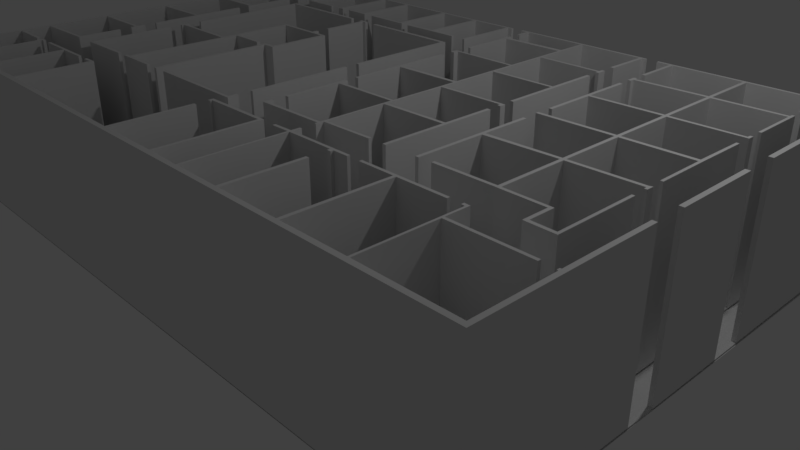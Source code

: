 # Source: bigFloorPlanOffice.blend  (saved by Blender 2.78.0; exported with 4.5.12 LTS)
import bpy
from mathutils import Matrix  # noqa: F401  (used for matrix-valued properties, if any)

bpy.ops.wm.read_factory_settings(use_empty=True)
scene = bpy.context.scene
scene.name = 'Scene'

# ---- collections
col_collection_1 = bpy.data.collections.new('Collection 1'); scene.collection.children.link(col_collection_1)

# ---- world
world_world = bpy.data.worlds.new('World'); scene.world = world_world
world_world.color = (0.05088, 0.05088, 0.05088)
world_world.use_sun_shadow = False
world_world.sun_shadow_jitter_overblur = 0.0
world_world.cycles.sampling_method = 'MANUAL'

# ---- cameras
cam_camera = bpy.data.cameras.new('Camera')
cam_camera.clip_end = 100.0
cam_camera.lens = 35.0
cam_camera.sensor_width = 32.0
cam_camera.sensor_height = 18.0
cam_camera.ortho_scale = 7.314
cam_camera.dof.focus_distance = 0.0
cam_camera.dof.aperture_fstop = 128.0

# ---- lights
light_lamp = bpy.data.lights.new('Lamp', 'POINT')
light_lamp.transmission_factor = 0.0
light_lamp.cutoff_distance = 30.0
light_lamp.energy = 100.0
light_lamp.shadow_buffer_clip_start = 1.001
light_lamp.shadow_soft_size = 0.1
light_lamp.shadow_maximum_resolution = 0.006
light_lamp.use_absolute_resolution = True

# ---- meshes
me_plane = bpy.data.meshes.new('Plane')
me_plane.from_pydata([(-1.0, -1.0, -154.4), (-0.6026, -4.496, -153.4), (-0.9855, 1.113, -154.4), (1.634, 1.113, -154.4), (-45.68, -1.0, -154.4), (-45.68, 1.0, -154.4), (-47.69, -1.0, -154.4), (-47.69, 1.0, -154.4), (-50.7, -1.0, -154.4), (-50.7, 1.0, -154.4), (-58.74, -1.0, -154.4), (-58.74, 1.0, -154.4), (-64.12, -1.0, -154.4), (-64.12, 1.0, -154.4), (-66.58, -1.0, -154.4), (-66.58, 1.0, -154.4), (-104.3, -1.0, -154.4), (-104.3, 1.0, -154.4), (-106.2, -1.0, -154.4), (-106.2, 1.0, -154.4), (-130.7, -1.0, -154.4), (-130.7, 1.0, -154.4), (-133.3, -1.0, -154.4), (-133.3, 1.0, -154.4), (-173.0, -1.0, -154.4), (-173.0, 1.0, -154.4), (-175.8, -1.0, -154.4), (-175.8, 1.0, -154.4), (-206.5, -1.0, -154.4), (-206.5, 1.0, -154.4), (-209.1, -1.0, -154.4), (-209.1, 1.0, -154.4), (-239.3, -1.467, -154.4), (-239.3, 0.533, -154.4), (-241.1, -1.467, -154.4), (-241.1, 0.533, -154.4), (-244.5, -1.467, -154.4), (-244.4, 0.533, -154.4), (-253.3, -2.07, -154.4), (-253.3, -0.06986, -154.4), (-258.1, -2.07, -154.4), (-258.1, -0.06986, -154.4), (-260.2, -2.07, -154.4), (-260.2, -0.06986, -154.4), (-306.2, -2.442, -154.4), (-306.2, -0.442, -154.4), (-307.7, -2.395, -154.4), (-307.7, -0.3955, -154.4), (-353.4, -2.395, -154.4), (-353.4, -0.3955, -154.4), (-355.8, -2.395, -154.4), (-355.8, -0.3955, -154.4), (-358.1, -2.442, -154.4), (-358.1, -0.442, -154.4), (-366.7, -2.442, -154.4), (-366.7, -0.442, -154.4), (-366.7, -2.442, -154.4), (-366.7, -0.442, -154.4), (-376.0, -2.498, -154.4), (-376.0, -0.4978, -154.4), (-378.3, -2.498, -154.4), (-378.3, -0.4978, -154.4), (-426.4, -2.498, -154.4), (-426.4, -0.4978, -154.4), (-428.7, -2.498, -154.4), (-428.7, -0.4978, -154.4), (-474.4, -2.498, -154.4), (-474.4, -0.4978, -154.4), (-476.2, -2.498, -154.4), (-476.2, -0.4978, -154.4), (-481.8, -2.498, -154.4), (-481.8, -0.4978, -154.4), (-490.0, -2.498, -154.4), (-490.0, -0.4978, -154.4), (-493.4, -2.498, -154.4), (-493.4, -0.4978, -154.4), (-497.3, -4.642, -153.4), (-496.4, -0.4978, -154.4), (-493.4, 104.1, -154.4), (-496.4, 104.1, -154.4), (-493.4, 127.0, -154.4), (-496.4, 127.0, -154.4), (-493.4, 185.6, -154.4), (-496.4, 185.6, -154.4), (-493.3, 206.1, -154.4), (-496.2, 206.1, -154.4), (-493.1, 242.4, -154.4), (-496.0, 242.4, -154.4), (-493.1, 266.4, -154.4), (-496.0, 266.4, -154.4), (-493.1, 268.4, -154.4), (-496.0, 268.4, -154.4), (-493.1, 318.2, -154.4), (-496.0, 318.2, -154.4), (-493.1, 321.4, -154.4), (-496.0, 321.1, -153.4), (-432.6, 318.0, -154.4), (-432.6, 321.4, -154.4), (-431.1, 318.0, -154.4), (-431.0, 321.4, -154.4), (-387.9, 318.2, -154.4), (-387.9, 321.4, -154.4), (-385.6, 318.2, -154.4), (-385.6, 321.4, -154.4), (-342.2, 318.2, -154.4), (-342.2, 321.4, -154.4), (-339.8, 318.2, -154.4), (-339.8, 321.4, -154.4), (-306.9, 318.2, -154.4), (-306.9, 321.4, -154.4), (-305.5, 318.3, -154.4), (-305.4, 321.4, -154.4), (-282.2, 317.9, -154.4), (-282.1, 321.4, -154.4), (-280.0, 317.9, -154.4), (-280.2, 321.4, -154.4), (-235.4, 318.2, -154.4), (-235.3, 321.4, -154.4), (-233.1, 318.2, -154.4), (-233.1, 321.4, -154.4), (-113.2, 317.8, -154.4), (-113.3, 321.4, -154.4), (-111.1, 317.8, -154.4), (-111.2, 321.4, -154.4), (-73.17, 318.2, -154.4), (-73.17, 321.4, -154.4), (-71.3, 318.2, -154.4), (-71.3, 321.4, -154.4), (-36.94, 318.2, -154.4), (-36.94, 321.4, -154.4), (-35.13, 318.2, -154.4), (-35.13, 321.4, -154.4), (-0.9711, 317.9, -154.4), (-0.9711, 321.1, -154.4), (1.622, 317.9, -154.4), (1.264, 321.0, -153.4), (-1.165, 267.8, -154.4), (1.622, 267.7, -154.4), (-1.109, 265.9, -154.4), (1.622, 265.8, -154.4), (-0.9711, 246.3, -154.4), (1.622, 246.3, -154.4), (-0.9711, 243.9, -154.4), (1.622, 243.9, -154.4), (-0.9711, 200.2, -154.4), (1.622, 200.2, -154.4), (-0.9711, 198.1, -154.4), (1.622, 198.1, -154.4), (-0.9711, 148.9, -154.4), (1.622, 148.9, -154.4), (-0.9711, 146.8, -154.4), (1.622, 146.8, -154.4), (-0.9711, 97.93, -154.4), (1.622, 97.93, -154.4), (-0.9711, 95.68, -154.4), (1.622, 95.68, -154.4), (-0.9711, 84.1, -154.4), (1.622, 84.1, -154.4), (-0.9711, 46.39, -154.4), (1.622, 46.39, -154.4), (-0.9711, 44.17, -154.4), (1.622, 44.17, -154.4), (-45.68, 28.77, -154.4), (-47.69, 28.77, -154.4), (-45.68, 37.0, -154.4), (-47.69, 37.0, -154.4), (-45.68, 42.58, -154.4), (-47.69, 42.58, -154.4), (-45.68, 45.0, -154.4), (-47.69, 45.0, -154.4), (-45.63, 48.86, -154.4), (-47.64, 48.86, -154.4), (-45.63, 57.75, -154.4), (-47.64, 57.75, -154.4), (-45.63, 94.78, -154.4), (-47.64, 94.78, -154.4), (-45.63, 97.29, -154.4), (-47.64, 97.29, -154.4), (-45.63, 99.38, -154.4), (-47.64, 99.38, -154.4), (-45.63, 108.0, -154.4), (-47.64, 108.0, -154.4), (-45.63, 145.8, -154.4), (-47.64, 145.8, -154.4), (-45.63, 147.9, -154.4), (-47.64, 147.9, -154.4), (-45.63, 183.6, -154.4), (-47.64, 183.6, -154.4), (-45.63, 192.8, -154.4), (-47.64, 192.8, -154.4), (-45.63, 197.9, -154.4), (-47.64, 197.9, -154.4), (-45.63, 200.2, -154.4), (-47.64, 200.2, -154.4), (-45.63, 204.2, -154.4), (-47.64, 204.2, -154.4), (-45.63, 213.0, -154.4), (-47.64, 213.0, -154.4), (-45.63, 243.0, -154.4), (-47.64, 243.0, -154.4), (-45.63, 245.1, -154.4), (-47.64, 245.1, -154.4), (-64.12, 47.55, -154.4), (-66.58, 47.55, -154.4), (-64.12, 49.43, -154.4), (-66.58, 49.43, -154.4), (-104.2, 47.42, -154.4), (-106.0, 47.42, -154.4), (-104.2, 49.16, -154.4), (-106.0, 49.16, -154.4), (-102.7, 47.42, -154.4), (-102.7, 49.16, -154.4), (-107.6, 47.42, -154.4), (-107.6, 49.16, -154.4), (-66.58, 49.43, -154.4), (-93.44, 47.42, -154.4), (-93.44, 49.29, -154.4), (-130.7, 46.82, -154.4), (-133.3, 46.82, -154.4), (-130.6, 48.76, -154.4), (-133.2, 48.76, -154.4), (-115.0, 46.82, -154.4), (-114.9, 48.76, -154.4), (-134.0, 46.82, -154.4), (-133.9, 48.76, -154.4), (-173.0, 46.41, -154.4), (-175.8, 46.41, -154.4), (-173.0, 48.62, -154.4), (-175.8, 48.62, -154.4), (-142.1, 46.41, -154.4), (-142.1, 48.62, -154.4), (-176.5, 46.41, -154.4), (-176.5, 48.62, -154.4), (-206.5, 46.08, -154.4), (-209.1, 46.08, -154.4), (-206.5, 48.49, -154.4), (-209.1, 48.49, -154.4), (-183.7, 46.61, -154.4), (-183.4, 49.03, -154.4), (-228.8, 46.08, -154.4), (-228.8, 48.49, -154.4), (-239.3, 46.01, -154.4), (-241.1, 46.01, -154.4), (-239.4, 48.56, -154.4), (-241.2, 48.56, -154.4), (-258.2, 10.38, -154.4), (-260.2, 10.38, -154.4), (-258.2, 19.15, -154.4), (-260.2, 19.15, -154.4), (-258.2, 22.57, -154.4), (-260.5, 22.59, -154.4), (-258.2, 25.32, -154.4), (-260.5, 25.43, -154.4), (-258.2, 62.76, -154.4), (-260.2, 62.76, -154.4), (-306.2, 21.66, -154.4), (-307.7, 21.71, -154.4), (-306.2, 24.61, -154.4), (-307.7, 24.66, -154.4), (-307.7, 44.42, -154.4), (-306.2, 44.37, -154.4), (-307.7, 46.05, -154.4), (-306.2, 46.01, -154.4), (-307.7, 73.78, -154.4), (-306.2, 73.73, -154.4), (-307.7, 75.5, -154.4), (-306.2, 75.45, -154.4), (-307.7, 91.59, -154.4), (-306.2, 91.55, -154.4), (-307.6, 93.59, -154.4), (-306.1, 93.55, -154.4), (-307.6, 125.5, -154.4), (-306.1, 125.5, -154.4), (-307.6, 128.1, -154.4), (-306.1, 128.0, -154.4), (-307.6, 138.3, -154.4), (-306.1, 138.2, -154.4), (-307.6, 140.2, -154.4), (-306.1, 140.2, -154.4), (-307.4, 177.8, -154.4), (-306.0, 177.7, -154.4), (-307.3, 179.8, -154.4), (-305.9, 179.7, -154.4), (-307.2, 184.2, -154.4), (-305.8, 184.1, -154.4), (-307.2, 186.3, -154.4), (-305.8, 186.3, -154.4), (-307.2, 228.0, -154.4), (-305.8, 228.0, -154.4), (-307.2, 229.6, -154.4), (-305.8, 229.6, -154.4), (-307.2, 231.2, -154.4), (-305.8, 231.1, -154.4), (-307.2, 233.0, -154.4), (-305.8, 232.9, -154.4), (-307.2, 235.0, -154.4), (-305.8, 234.9, -154.4), (-307.2, 244.4, -154.4), (-305.7, 244.4, -154.4), (-307.2, 250.3, -154.4), (-305.6, 250.3, -154.4), (-307.0, 252.3, -154.4), (-305.5, 252.4, -154.4), (-36.94, 267.8, -154.4), (-35.13, 267.8, -154.4), (-36.94, 265.8, -154.4), (-35.13, 265.8, -154.4), (-28.65, 267.9, -154.4), (-28.65, 265.9, -154.4), (-38.89, 265.8, -154.4), (-38.89, 267.8, -154.4), (-46.71, 265.8, -154.4), (-46.71, 267.8, -154.4), (-71.63, 265.8, -154.4), (-71.77, 267.7, -154.4), (-73.75, 265.8, -154.4), (-73.77, 268.0, -154.4), (-94.77, 265.8, -154.4), (-94.77, 267.8, -154.4), (-103.5, 265.8, -154.4), (-103.5, 267.8, -154.4), (-111.1, 265.8, -154.4), (-111.1, 267.8, -154.4), (-113.0, 265.7, -154.4), (-113.0, 267.7, -154.4), (-233.1, 263.9, -154.4), (-235.4, 263.9, -154.4), (-233.1, 254.8, -154.4), (-235.4, 254.7, -154.4), (-233.1, 253.3, -154.4), (-235.4, 253.3, -154.4), (-233.1, 251.1, -154.4), (-235.4, 251.1, -154.4), (-233.1, 251.1, -154.4), (-235.4, 251.1, -154.4), (-279.8, 253.0, -154.4), (-279.8, 250.8, -154.4), (-282.3, 253.0, -154.4), (-282.3, 250.8, -154.4), (-340.2, 252.3, -154.4), (-340.3, 250.3, -154.4), (-343.0, 252.3, -154.4), (-343.2, 250.3, -154.4), (-386.0, 252.3, -154.4), (-385.9, 250.3, -154.4), (-388.1, 252.3, -154.4), (-388.1, 250.3, -154.4), (-420.5, 252.3, -154.4), (-420.5, 250.3, -154.4), (-428.8, 252.3, -154.4), (-428.8, 250.3, -154.4), (-431.2, 252.4, -154.4), (-431.2, 250.4, -154.4), (-431.2, 252.4, -154.4), (-431.2, 250.4, -154.4), (-432.6, 252.4, -154.4), (-432.6, 250.4, -154.4), (-431.2, 266.2, -154.4), (-432.6, 266.2, -154.4), (-431.1, 268.1, -154.4), (-432.6, 268.1, -154.4), (-432.6, 266.2, -154.4), (-432.6, 268.1, -154.4), (-483.3, 266.2, -154.4), (-483.3, 268.1, -154.4), (-492.2, 266.4, -154.4), (-492.2, 268.4, -154.4), (-64.75, 242.3, -154.4), (-64.7, 245.1, -154.4), (-66.73, 242.3, -154.4), (-66.82, 245.1, -154.4), (-105.5, 242.5, -154.4), (-105.5, 244.6, -154.4), (-113.5, 242.5, -154.4), (-113.5, 244.6, -154.4), (-117.1, 242.4, -154.4), (-117.1, 244.4, -154.4), (-119.5, 242.4, -154.4), (-119.5, 244.4, -154.4), (-143.7, 242.4, -154.4), (-143.7, 244.4, -154.4), (-153.0, 242.3, -154.4), (-153.0, 244.3, -154.4), (-155.5, 242.3, -154.4), (-155.5, 244.3, -154.4), (-164.4, 242.3, -154.4), (-164.4, 244.3, -154.4), (-235.1, 242.3, -154.4), (-235.1, 244.3, -154.4), (-237.4, 242.3, -154.4), (-237.4, 244.3, -154.4), (-235.1, 236.8, -154.4), (-237.4, 236.8, -154.4), (-235.1, 227.0, -154.4), (-237.4, 227.0, -154.4), (-235.1, 154.3, -154.4), (-237.4, 154.3, -154.4), (-235.1, 144.5, -154.4), (-237.4, 144.5, -154.4), (-235.1, 66.42, -154.4), (-237.4, 66.42, -154.4), (-235.1, 63.91, -154.4), (-237.4, 63.91, -154.4), (-164.0, 66.42, -154.4), (-164.0, 63.91, -154.4), (-154.9, 66.42, -154.4), (-154.9, 63.91, -154.4), (-151.8, 66.42, -154.4), (-151.8, 63.91, -154.4), (-149.8, 66.42, -154.4), (-149.8, 63.91, -154.4), (-148.0, 66.42, -154.4), (-148.0, 63.91, -154.4), (-138.6, 66.42, -154.4), (-138.6, 63.91, -154.4), (-67.03, 66.42, -154.4), (-67.03, 63.91, -154.4), (-65.19, 66.42, -154.4), (-65.19, 63.91, -154.4), (-67.03, 156.7, -154.4), (-65.19, 156.7, -154.4), (-67.03, 165.8, -154.4), (-65.19, 165.8, -154.4), (-66.74, 169.0, -154.4), (-64.91, 169.0, -154.4), (-66.74, 171.1, -154.4), (-64.91, 171.1, -154.4), (-66.74, 172.8, -154.4), (-64.91, 172.8, -154.4), (-66.74, 181.9, -154.4), (-64.91, 181.9, -154.4), (-118.2, 169.0, -154.4), (-118.2, 171.1, -154.4), (-120.8, 169.0, -154.4), (-120.8, 171.1, -154.4), (-118.0, 160.2, -154.4), (-120.8, 160.1, -154.4), (-118.0, 157.6, -154.4), (-120.8, 157.6, -154.4), (-118.0, 115.9, -154.4), (-120.6, 115.9, -154.4), (-118.0, 113.6, -154.4), (-120.6, 113.6, -154.4), (-149.6, 115.9, -154.4), (-149.6, 113.6, -154.4), (-152.0, 115.9, -154.4), (-152.0, 113.6, -154.4), (-162.2, 115.9, -154.4), (-162.2, 113.6, -154.4), (-164.6, 115.9, -154.4), (-164.6, 113.6, -154.4), (-162.2, 157.5, -154.4), (-164.6, 157.5, -154.4), (-162.2, 160.1, -154.4), (-164.6, 160.1, -154.4), (-155.5, 157.5, -154.4), (-155.5, 160.1, -154.4), (-153.5, 157.5, -154.4), (-153.5, 160.1, -154.4), (-146.0, 157.5, -154.4), (-146.0, 160.1, -154.4), (-151.8, 100.1, -154.4), (-149.8, 100.1, -154.4), (-149.6, 109.3, -154.4), (-151.9, 109.3, -154.4), (-260.2, 73.65, -154.4), (-260.2, 75.37, -154.4), (-257.4, 73.65, -154.4), (-257.4, 75.37, -154.4), (-260.2, 79.23, -154.4), (-257.4, 79.23, -154.4), (-260.2, 88.55, -154.4), (-257.4, 88.55, -154.4), (-260.2, 126.3, -154.4), (-257.4, 126.3, -154.4), (-260.2, 129.1, -154.4), (-257.4, 129.1, -154.4), (-260.2, 164.7, -154.4), (-257.4, 164.7, -154.4), (-260.2, 172.8, -154.4), (-257.4, 172.8, -154.4), (-260.2, 177.8, -154.4), (-257.4, 177.8, -154.4), (-260.2, 180.1, -154.4), (-257.4, 180.1, -154.4), (-260.2, 218.0, -154.4), (-257.4, 218.0, -154.4), (-260.2, 227.8, -154.4), (-257.4, 227.8, -154.4), (-260.2, 231.4, -154.4), (-257.4, 231.4, -154.4), (-260.2, 233.7, -154.4), (-257.4, 233.7, -154.4), (-353.0, 31.89, -154.4), (-355.4, 31.89, -154.4), (-353.0, 41.2, -154.4), (-355.3, 41.2, -154.4), (-353.0, 44.08, -154.4), (-355.3, 44.08, -154.4), (-352.9, 45.89, -154.4), (-355.2, 45.89, -154.4), (-352.8, 47.63, -154.4), (-355.2, 47.63, -154.4), (-352.8, 56.81, -154.4), (-355.2, 56.81, -154.4), (-352.8, 90.9, -154.4), (-355.2, 90.9, -154.4), (-352.8, 92.78, -154.4), (-355.2, 92.78, -154.4), (-352.8, 130.2, -154.4), (-355.2, 130.2, -154.4), (-352.8, 137.4, -154.4), (-355.2, 137.4, -154.4), (-352.8, 139.1, -154.4), (-355.2, 139.1, -154.4), (-352.8, 141.4, -154.4), (-355.2, 141.4, -154.4), (-352.8, 149.8, -154.4), (-355.2, 149.8, -154.4), (-352.8, 183.3, -154.4), (-355.2, 183.3, -154.4), (-352.8, 185.5, -154.4), (-355.2, 185.5, -154.4), (-352.8, 217.8, -154.4), (-355.2, 217.8, -154.4), (-352.8, 226.5, -154.4), (-355.2, 226.5, -154.4), (-352.8, 228.7, -154.4), (-355.2, 228.7, -154.4), (-376.0, 31.32, -154.4), (-378.3, 31.32, -154.4), (-376.0, 40.14, -154.4), (-378.3, 40.14, -154.4), (-376.0, 42.15, -154.4), (-378.3, 42.15, -154.4), (-376.0, 44.32, -154.4), (-378.3, 44.32, -154.4), (-376.0, 47.06, -154.4), (-378.3, 47.06, -154.4), (-376.0, 55.82, -154.4), (-378.3, 55.82, -154.4), (-376.0, 88.31, -154.4), (-378.3, 88.31, -154.4), (-376.0, 90.6, -154.4), (-378.3, 90.6, -154.4), (-376.0, 124.4, -154.4), (-378.3, 124.4, -154.4), (-376.0, 133.7, -154.4), (-378.3, 133.7, -154.4), (-376.0, 136.0, -154.4), (-378.3, 136.0, -154.4), (-376.0, 146.6, -154.4), (-378.3, 146.6, -154.4), (-376.0, 179.9, -154.4), (-378.3, 179.9, -154.4), (-376.0, 182.6, -154.4), (-378.3, 182.6, -154.4), (-376.0, 217.8, -154.4), (-378.3, 217.8, -154.4), (-376.0, 226.1, -154.4), (-378.3, 226.1, -154.4), (-376.0, 228.3, -154.4), (-378.3, 228.3, -154.4), (-426.4, 40.19, -154.4), (-428.6, 40.19, -154.4), (-426.4, 42.48, -154.4), (-428.6, 42.48, -154.4), (-426.4, 86.97, -154.4), (-428.6, 86.97, -154.4), (-426.4, 89.31, -154.4), (-428.6, 89.31, -154.4), (-426.4, 132.5, -154.4), (-428.6, 132.5, -154.4), (-426.4, 134.9, -154.4), (-428.6, 134.9, -154.4), (-426.4, 178.1, -154.4), (-428.6, 178.1, -154.4), (-426.4, 180.3, -154.4), (-428.6, 180.3, -154.4), (-426.4, 225.7, -154.4), (-428.7, 225.8, -154.4), (-426.4, 227.7, -154.4), (-428.7, 227.8, -154.4), (-474.4, 28.64, -154.4), (-476.2, 28.64, -154.4), (-474.3, 37.07, -154.4), (-476.1, 37.07, -154.4), (-474.2, 39.3, -154.4), (-476.0, 39.3, -154.4), (-474.2, 41.37, -154.4), (-476.0, 41.37, -154.4), (-474.1, 75.36, -154.4), (-475.9, 75.36, -154.4), (-473.9, 83.79, -154.4), (-475.7, 83.79, -154.4), (-473.8, 86.13, -154.4), (-475.6, 86.13, -154.4), (-473.8, 88.03, -154.4), (-475.6, 88.03, -154.4), (-473.8, 98.02, -154.4), (-475.6, 98.02, -154.4), (-473.3, 131.7, -154.4), (-475.3, 131.7, -154.4), (-473.5, 134.2, -154.4), (-475.3, 134.2, -154.4), (-473.5, 167.9, -154.4), (-475.3, 167.9, -154.4), (-473.5, 176.8, -154.4), (-475.3, 176.2, -154.4), (-473.4, 179.0, -154.4), (-475.2, 179.0, -154.4), (-473.4, 180.9, -154.4), (-475.2, 180.9, -154.4), (-473.3, 190.4, -154.4), (-475.1, 190.4, -154.4), (-473.3, 243.2, -154.4), (-475.1, 243.2, -154.4), (-473.3, 245.3, -154.4), (-475.1, 245.3, -154.4), (-458.6, 242.9, -154.4), (-458.6, 245.1, -154.4), (-456.5, 242.9, -154.4), (-456.5, 245.0, -154.4), (-458.6, 228.0, -154.4), (-456.5, 228.0, -154.4), (-458.6, 226.1, -154.4), (-456.5, 226.0, -154.4), (-292.5, 252.7, -154.4), (-292.5, 250.6, -154.4), (-420.5, 252.3, -154.4), (-420.5, 250.3, -154.4), (-386.9, 228.2, -154.4), (-386.9, 226.0, -154.4), (-342.5, 228.9, -154.4), (-342.5, 226.9, -154.4), (-353.2, 252.3, -154.4), (-353.3, 250.3, -154.4), (-362.0, 252.3, -154.4), (-362.0, 250.3, -154.4), (-340.2, 254.3, -154.4), (-343.0, 254.3, -154.4), (-342.2, 266.9, -154.4), (-339.8, 266.9, -154.4), (-0.9855, 1.113, -261.2), (-1.0, -1.0, -261.2), (1.646, -1.0, -261.2), (1.634, 1.113, -261.2), (-45.68, 1.0, -261.2), (-45.68, -1.0, -261.2), (-47.69, 1.0, -261.2), (-47.69, -1.0, -261.2), (-50.7, 1.0, -261.2), (-50.7, -1.0, -261.2), (-58.74, 1.0, -261.2), (-58.74, -1.0, -261.2), (-64.12, 1.0, -261.2), (-64.12, -1.0, -261.2), (-66.58, 1.0, -261.2), (-66.58, -1.0, -261.2), (-104.3, 1.0, -261.2), (-104.3, -1.0, -261.2), (-106.2, 1.0, -261.2), (-106.2, -1.0, -261.2), (-130.7, 1.0, -261.2), (-130.7, -1.0, -261.2), (-133.3, 1.0, -261.2), (-133.3, -1.0, -261.2), (-173.0, 1.0, -261.2), (-173.0, -1.0, -261.2), (-175.8, 1.0, -261.2), (-175.8, -1.0, -261.2), (-206.5, 1.0, -261.2), (-206.5, -1.0, -261.2), (-209.1, 1.0, -261.2), (-209.1, -1.0, -261.2), (-239.3, 0.533, -261.2), (-239.3, -1.467, -261.2), (-241.1, 0.533, -261.2), (-241.1, -1.467, -261.2), (-244.4, 0.533, -261.2), (-244.5, -1.467, -261.2), (-253.3, -0.06986, -261.2), (-253.3, -2.07, -261.2), (-258.1, -0.06986, -261.2), (-258.1, -2.07, -261.2), (-260.2, -0.06986, -261.2), (-260.2, -2.07, -261.2), (-306.2, -0.442, -261.2), (-306.2, -2.442, -261.2), (-307.7, -0.3955, -261.2), (-307.7, -2.395, -261.2), (-353.4, -0.3955, -261.2), (-353.4, -2.395, -261.2), (-355.8, -0.3955, -261.2), (-355.8, -2.395, -261.2), (-358.1, -0.442, -261.2), (-358.1, -2.442, -261.2), (-366.7, -0.442, -261.2), (-366.7, -2.442, -261.2), (-366.7, -0.442, -261.2), (-366.7, -2.442, -261.2), (-376.0, -0.4978, -261.2), (-376.0, -2.498, -261.2), (-378.3, -0.4978, -261.2), (-378.3, -2.498, -261.2), (-426.4, -0.4978, -261.2), (-426.4, -2.498, -261.2), (-428.7, -0.4978, -261.2), (-428.7, -2.498, -261.2), (-474.4, -0.4978, -261.2), (-474.4, -2.498, -261.2), (-476.2, -0.4978, -261.2), (-476.2, -2.498, -261.2), (-481.8, -0.4978, -261.2), (-481.8, -2.498, -261.2), (-490.0, -0.4978, -261.2), (-490.0, -2.498, -261.2), (-493.4, -0.4978, -261.2), (-493.4, -2.498, -261.2), (-496.4, -0.4978, -261.2), (-496.4, -2.498, -261.2), (-493.4, 104.1, -261.2), (-496.4, 104.1, -261.2), (-493.4, 127.0, -261.2), (-496.4, 127.0, -261.2), (-493.4, 185.6, -261.2), (-496.4, 185.6, -261.2), (-493.3, 206.1, -261.2), (-496.2, 206.1, -261.2), (-493.1, 242.4, -261.2), (-496.0, 242.4, -261.2), (-493.1, 266.4, -261.2), (-496.0, 266.4, -261.2), (-493.1, 268.4, -261.2), (-496.0, 268.4, -261.2), (-493.1, 318.2, -261.2), (-496.0, 318.2, -261.2), (-493.1, 321.4, -261.2), (-496.0, 321.4, -261.2), (-432.6, 318.0, -261.2), (-432.6, 321.4, -261.2), (-431.1, 318.0, -261.2), (-431.0, 321.4, -261.2), (-387.9, 318.2, -261.2), (-387.9, 321.4, -261.2), (-385.6, 318.2, -261.2), (-385.6, 321.4, -261.2), (-342.2, 318.2, -261.2), (-342.2, 321.4, -261.2), (-339.8, 318.2, -261.2), (-339.8, 321.4, -261.2), (-306.9, 318.2, -261.2), (-306.9, 321.4, -261.2), (-305.5, 318.3, -261.2), (-305.4, 321.4, -261.2), (-282.2, 317.9, -261.2), (-282.1, 321.4, -261.2), (-280.0, 317.9, -261.2), (-280.2, 321.4, -261.2), (-235.4, 318.2, -261.2), (-235.3, 321.4, -261.2), (-233.1, 318.2, -261.2), (-233.1, 321.4, -261.2), (-113.2, 317.8, -261.2), (-113.3, 321.4, -261.2), (-111.1, 317.8, -261.2), (-111.2, 321.4, -261.2), (-73.17, 318.2, -261.2), (-73.17, 321.4, -261.2), (-71.3, 318.2, -261.2), (-71.3, 321.4, -261.2), (-36.94, 318.2, -261.2), (-36.94, 321.4, -261.2), (-35.13, 318.2, -261.2), (-35.13, 321.4, -261.2), (-0.9711, 317.9, -261.2), (-0.9711, 321.1, -261.2), (1.622, 317.9, -261.2), (1.622, 321.1, -261.2), (-1.165, 267.8, -261.2), (1.622, 267.7, -261.2), (-1.109, 265.9, -261.2), (1.622, 265.8, -261.2), (-0.9711, 246.3, -261.2), (1.622, 246.3, -261.2), (-0.9711, 243.9, -261.2), (1.622, 243.9, -261.2), (-0.9711, 200.2, -261.2), (1.622, 200.2, -261.2), (-0.9711, 198.1, -261.2), (1.622, 198.1, -261.2), (-0.9711, 148.9, -261.2), (1.622, 148.9, -261.2), (-0.9711, 146.8, -261.2), (1.622, 146.8, -261.2), (-0.9711, 97.93, -261.2), (1.622, 97.93, -261.2), (-0.9711, 95.68, -261.2), (1.622, 95.68, -261.2), (-0.9711, 84.1, -261.2), (1.622, 84.1, -261.2), (-0.9711, 46.39, -261.2), (1.622, 46.39, -261.2), (-0.9711, 44.17, -261.2), (1.622, 44.17, -261.2), (-47.69, 28.77, -261.2), (-45.68, 28.77, -261.2), (-45.68, 37.0, -261.2), (-47.69, 37.0, -261.2), (-45.68, 42.58, -261.2), (-47.69, 42.58, -261.2), (-45.68, 45.0, -261.2), (-47.69, 45.0, -261.2), (-45.63, 48.86, -261.2), (-47.64, 48.86, -261.2), (-45.63, 57.75, -261.2), (-47.64, 57.75, -261.2), (-45.63, 94.78, -261.2), (-47.64, 94.78, -261.2), (-45.63, 97.29, -261.2), (-47.64, 97.29, -261.2), (-45.63, 99.38, -261.2), (-47.64, 99.38, -261.2), (-45.63, 108.0, -261.2), (-47.64, 108.0, -261.2), (-45.63, 145.8, -261.2), (-47.64, 145.8, -261.2), (-45.63, 147.9, -261.2), (-47.64, 147.9, -261.2), (-45.63, 183.6, -261.2), (-47.64, 183.6, -261.2), (-45.63, 192.8, -261.2), (-47.64, 192.8, -261.2), (-45.63, 197.9, -261.2), (-47.64, 197.9, -261.2), (-45.63, 200.2, -261.2), (-47.64, 200.2, -261.2), (-45.63, 204.2, -261.2), (-47.64, 204.2, -261.2), (-45.63, 213.0, -261.2), (-47.64, 213.0, -261.2), (-45.63, 243.0, -261.2), (-47.64, 243.0, -261.2), (-45.63, 245.1, -261.2), (-47.64, 245.1, -261.2), (-64.12, 47.55, -261.2), (-66.58, 47.55, -261.2), (-64.12, 49.43, -261.2), (-66.58, 49.43, -261.2), (-104.2, 47.42, -261.2), (-106.0, 47.42, -261.2), (-104.2, 49.16, -261.2), (-106.0, 49.16, -261.2), (-102.7, 47.42, -261.2), (-102.7, 49.16, -261.2), (-107.6, 49.16, -261.2), (-107.6, 47.42, -261.2), (-93.44, 47.42, -261.2), (-93.44, 49.29, -261.2), (-130.7, 46.82, -261.2), (-133.3, 46.82, -261.2), (-130.6, 48.76, -261.2), (-133.2, 48.76, -261.2), (-115.0, 46.82, -261.2), (-114.9, 48.76, -261.2), (-133.9, 48.76, -261.2), (-134.0, 46.82, -261.2), (-173.0, 46.41, -261.2), (-175.8, 46.41, -261.2), (-173.0, 48.62, -261.2), (-175.8, 48.62, -261.2), (-142.1, 46.41, -261.2), (-142.1, 48.62, -261.2), (-176.5, 48.62, -261.2), (-176.5, 46.41, -261.2), (-206.5, 46.08, -261.2), (-209.1, 46.08, -261.2), (-206.5, 48.49, -261.2), (-209.1, 48.49, -261.2), (-183.7, 46.61, -261.2), (-183.4, 49.03, -261.2), (-228.8, 48.49, -261.2), (-228.8, 46.08, -261.2), (-239.3, 46.01, -261.2), (-241.1, 46.01, -261.2), (-239.4, 48.56, -261.2), (-241.2, 48.56, -261.2), (-258.2, 10.38, -261.2), (-260.2, 10.38, -261.2), (-258.2, 19.15, -261.2), (-260.2, 19.15, -261.2), (-258.2, 22.57, -261.2), (-260.5, 22.59, -261.2), (-258.2, 25.32, -261.2), (-260.5, 25.43, -261.2), (-258.2, 62.76, -261.2), (-260.2, 62.76, -261.2), (-306.2, 21.66, -261.2), (-307.7, 21.71, -261.2), (-306.2, 24.61, -261.2), (-307.7, 24.66, -261.2), (-307.7, 44.42, -261.2), (-306.2, 44.37, -261.2), (-306.2, 46.01, -261.2), (-307.7, 46.05, -261.2), (-306.2, 73.73, -261.2), (-307.7, 73.78, -261.2), (-306.2, 75.45, -261.2), (-307.7, 75.5, -261.2), (-306.2, 91.55, -261.2), (-307.7, 91.59, -261.2), (-306.1, 93.55, -261.2), (-307.6, 93.59, -261.2), (-306.1, 125.5, -261.2), (-307.6, 125.5, -261.2), (-306.1, 128.0, -261.2), (-307.6, 128.1, -261.2), (-306.1, 138.2, -261.2), (-307.6, 138.3, -261.2), (-306.1, 140.2, -261.2), (-307.6, 140.2, -261.2), (-306.0, 177.7, -261.2), (-307.4, 177.8, -261.2), (-305.9, 179.7, -261.2), (-307.3, 179.8, -261.2), (-305.8, 184.1, -261.2), (-307.2, 184.2, -261.2), (-305.8, 186.3, -261.2), (-307.2, 186.3, -261.2), (-305.8, 228.0, -261.2), (-307.2, 228.0, -261.2), (-305.8, 229.6, -261.2), (-307.2, 229.6, -261.2), (-305.8, 231.1, -261.2), (-307.2, 231.2, -261.2), (-305.8, 232.9, -261.2), (-307.2, 233.0, -261.2), (-305.8, 234.9, -261.2), (-307.2, 235.0, -261.2), (-305.7, 244.4, -261.2), (-307.2, 244.4, -261.2), (-305.6, 250.3, -261.2), (-307.2, 250.3, -261.2), (-305.5, 252.4, -261.2), (-307.0, 252.3, -261.2), (-35.13, 267.8, -261.2), (-36.94, 267.8, -261.2), (-36.94, 265.8, -261.2), (-35.13, 265.8, -261.2), (-28.65, 265.9, -261.2), (-28.65, 267.9, -261.2), (-38.89, 265.8, -261.2), (-38.89, 267.8, -261.2), (-46.71, 267.8, -261.2), (-46.71, 265.8, -261.2), (-71.77, 267.7, -261.2), (-71.63, 265.8, -261.2), (-73.77, 268.0, -261.2), (-73.75, 265.8, -261.2), (-94.77, 267.8, -261.2), (-94.77, 265.8, -261.2), (-103.5, 267.8, -261.2), (-103.5, 265.8, -261.2), (-111.1, 267.8, -261.2), (-111.1, 265.8, -261.2), (-113.0, 267.7, -261.2), (-113.0, 265.7, -261.2), (-233.1, 263.9, -261.2), (-235.4, 263.9, -261.2), (-235.4, 254.7, -261.2), (-233.1, 254.8, -261.2), (-235.4, 253.3, -261.2), (-233.1, 253.3, -261.2), (-235.4, 251.1, -261.2), (-233.1, 251.1, -261.2), (-235.4, 251.1, -261.2), (-233.1, 251.1, -261.2), (-279.8, 253.0, -261.2), (-279.8, 250.8, -261.2), (-282.3, 253.0, -261.2), (-282.3, 250.8, -261.2), (-340.2, 252.3, -261.2), (-340.3, 250.3, -261.2), (-292.5, 252.7, -261.2), (-343.0, 252.3, -261.2), (-343.2, 250.3, -261.2), (-386.0, 252.3, -261.2), (-385.9, 250.3, -261.2), (-362.0, 252.3, -261.2), (-353.3, 250.3, -261.2), (-388.1, 252.3, -261.2), (-388.1, 250.3, -261.2), (-420.5, 252.3, -261.2), (-420.5, 250.3, -261.2), (-420.5, 252.3, -261.2), (-420.5, 250.3, -261.2), (-428.8, 252.3, -261.2), (-428.8, 250.3, -261.2), (-431.2, 252.4, -261.2), (-431.2, 250.4, -261.2), (-431.2, 252.4, -261.2), (-431.2, 250.4, -261.2), (-432.6, 252.4, -261.2), (-432.6, 250.4, -261.2), (-432.6, 266.2, -261.2), (-432.6, 268.1, -261.2), (-387.9, 318.2, -261.2), (-385.6, 318.2, -261.2), (-386.0, 252.3, -261.2), (-388.1, 252.3, -261.2), (-432.6, 266.2, -261.2), (-432.6, 268.1, -261.2), (-483.3, 266.2, -261.2), (-483.3, 268.1, -261.2), (-492.2, 266.4, -261.2), (-492.2, 268.4, -261.2), (-64.7, 245.1, -261.2), (-64.75, 242.3, -261.2), (-66.82, 245.1, -261.2), (-66.73, 242.3, -261.2), (-105.5, 244.6, -261.2), (-105.5, 242.5, -261.2), (-113.5, 244.6, -261.2), (-113.5, 242.5, -261.2), (-117.1, 244.4, -261.2), (-117.1, 242.4, -261.2), (-119.5, 244.4, -261.2), (-119.5, 242.4, -261.2), (-143.7, 244.4, -261.2), (-143.7, 242.4, -261.2), (-153.0, 244.3, -261.2), (-153.0, 242.3, -261.2), (-155.5, 244.3, -261.2), (-155.5, 242.3, -261.2), (-164.4, 244.3, -261.2), (-164.4, 242.3, -261.2), (-235.1, 244.3, -261.2), (-235.1, 242.3, -261.2), (-237.4, 244.3, -261.2), (-237.4, 242.3, -261.2), (-237.4, 236.8, -261.2), (-235.1, 236.8, -261.2), (-237.4, 227.0, -261.2), (-235.1, 227.0, -261.2), (-237.4, 154.3, -261.2), (-235.1, 154.3, -261.2), (-237.4, 144.5, -261.2), (-235.1, 144.5, -261.2), (-237.4, 66.42, -261.2), (-235.1, 66.42, -261.2), (-237.4, 63.91, -261.2), (-235.1, 63.91, -261.2), (-164.0, 63.91, -261.2), (-164.0, 66.42, -261.2), (-154.9, 63.91, -261.2), (-154.9, 66.42, -261.2), (-151.8, 63.91, -261.2), (-151.8, 66.42, -261.2), (-149.8, 63.91, -261.2), (-149.8, 66.42, -261.2), (-148.0, 63.91, -261.2), (-148.0, 66.42, -261.2), (-138.6, 63.91, -261.2), (-138.6, 66.42, -261.2), (-67.03, 63.91, -261.2), (-67.03, 66.42, -261.2), (-65.19, 63.91, -261.2), (-65.19, 66.42, -261.2), (-65.19, 156.7, -261.2), (-67.03, 156.7, -261.2), (-65.19, 165.8, -261.2), (-67.03, 165.8, -261.2), (-64.91, 169.0, -261.2), (-66.74, 169.0, -261.2), (-64.91, 171.1, -261.2), (-66.74, 171.1, -261.2), (-64.91, 172.8, -261.2), (-66.74, 172.8, -261.2), (-64.91, 181.9, -261.2), (-66.74, 181.9, -261.2), (-118.2, 169.0, -261.2), (-118.2, 171.1, -261.2), (-120.8, 171.1, -261.2), (-120.8, 169.0, -261.2), (-120.8, 160.1, -261.2), (-118.0, 160.2, -261.2), (-120.8, 157.6, -261.2), (-118.0, 157.6, -261.2), (-120.6, 115.9, -261.2), (-118.0, 115.9, -261.2), (-120.6, 113.6, -261.2), (-118.0, 113.6, -261.2), (-149.6, 115.9, -261.2), (-149.6, 113.6, -261.2), (-152.0, 115.9, -261.2), (-152.0, 113.6, -261.2), (-162.2, 115.9, -261.2), (-162.2, 113.6, -261.2), (-164.6, 115.9, -261.2), (-164.6, 113.6, -261.2), (-162.2, 157.5, -261.2), (-164.6, 157.5, -261.2), (-162.2, 160.1, -261.2), (-164.6, 160.1, -261.2), (-155.5, 157.5, -261.2), (-155.5, 160.1, -261.2), (-153.5, 157.5, -261.2), (-153.5, 160.1, -261.2), (-146.0, 157.5, -261.2), (-146.0, 160.1, -261.2), (-149.8, 100.1, -261.2), (-151.8, 100.1, -261.2), (-151.9, 109.3, -261.2), (-149.6, 109.3, -261.2), (-260.2, 73.65, -261.2), (-260.2, 75.37, -261.2), (-257.4, 73.65, -261.2), (-257.4, 75.37, -261.2), (-257.4, 79.23, -261.2), (-260.2, 79.23, -261.2), (-257.4, 88.55, -261.2), (-260.2, 88.55, -261.2), (-257.4, 126.3, -261.2), (-260.2, 126.3, -261.2), (-257.4, 129.1, -261.2), (-260.2, 129.1, -261.2), (-257.4, 164.7, -261.2), (-260.2, 164.7, -261.2), (-257.4, 172.8, -261.2), (-260.2, 172.8, -261.2), (-257.4, 177.8, -261.2), (-260.2, 177.8, -261.2), (-257.4, 180.1, -261.2), (-260.2, 180.1, -261.2), (-257.4, 218.0, -261.2), (-260.2, 218.0, -261.2), (-257.4, 227.8, -261.2), (-260.2, 227.8, -261.2), (-257.4, 231.4, -261.2), (-260.2, 231.4, -261.2), (-257.4, 233.7, -261.2), (-260.2, 233.7, -261.2), (-353.0, 31.89, -261.2), (-355.4, 31.89, -261.2), (-353.0, 41.2, -261.2), (-355.3, 41.2, -261.2), (-353.0, 44.08, -261.2), (-355.3, 44.08, -261.2), (-352.9, 45.89, -261.2), (-355.2, 45.89, -261.2), (-352.8, 47.63, -261.2), (-355.2, 47.63, -261.2), (-352.8, 56.81, -261.2), (-355.2, 56.81, -261.2), (-352.8, 90.9, -261.2), (-355.2, 90.9, -261.2), (-352.8, 92.78, -261.2), (-355.2, 92.78, -261.2), (-352.8, 130.2, -261.2), (-355.2, 130.2, -261.2), (-352.8, 137.4, -261.2), (-355.2, 137.4, -261.2), (-352.8, 139.1, -261.2), (-355.2, 139.1, -261.2), (-352.8, 141.4, -261.2), (-355.2, 141.4, -261.2), (-352.8, 149.8, -261.2), (-355.2, 149.8, -261.2), (-352.8, 183.3, -261.2), (-355.2, 183.3, -261.2), (-352.8, 185.5, -261.2), (-355.2, 185.5, -261.2), (-352.8, 217.8, -261.2), (-355.2, 217.8, -261.2), (-352.8, 226.5, -261.2), (-355.2, 226.5, -261.2), (-352.8, 228.7, -261.2), (-355.2, 228.7, -261.2), (-376.0, 31.32, -261.2), (-378.3, 31.32, -261.2), (-376.0, 40.14, -261.2), (-378.3, 40.14, -261.2), (-376.0, 42.15, -261.2), (-378.3, 42.15, -261.2), (-376.0, 44.32, -261.2), (-378.3, 44.32, -261.2), (-376.0, 47.06, -261.2), (-378.3, 47.06, -261.2), (-376.0, 55.82, -261.2), (-378.3, 55.82, -261.2), (-376.0, 88.31, -261.2), (-378.3, 88.31, -261.2), (-376.0, 90.6, -261.2), (-378.3, 90.6, -261.2), (-376.0, 124.4, -261.2), (-378.3, 124.4, -261.2), (-376.0, 133.7, -261.2), (-378.3, 133.7, -261.2), (-376.0, 136.0, -261.2), (-378.3, 136.0, -261.2), (-376.0, 146.6, -261.2), (-378.3, 146.6, -261.2), (-376.0, 179.9, -261.2), (-378.3, 179.9, -261.2), (-376.0, 182.6, -261.2), (-378.3, 182.6, -261.2), (-376.0, 217.8, -261.2), (-378.3, 217.8, -261.2), (-376.0, 226.1, -261.2), (-378.3, 226.1, -261.2), (-376.0, 228.3, -261.2), (-378.3, 228.3, -261.2), (-426.4, 40.19, -261.2), (-428.6, 40.19, -261.2), (-426.4, 42.48, -261.2), (-428.6, 42.48, -261.2), (-426.4, 86.97, -261.2), (-428.6, 86.97, -261.2), (-426.4, 89.31, -261.2), (-428.6, 89.31, -261.2), (-426.4, 132.5, -261.2), (-428.6, 132.5, -261.2), (-426.4, 134.9, -261.2), (-428.6, 134.9, -261.2), (-426.4, 178.1, -261.2), (-428.6, 178.1, -261.2), (-426.4, 180.3, -261.2), (-428.6, 180.3, -261.2), (-426.4, 225.7, -261.2), (-428.7, 225.8, -261.2), (-426.4, 227.7, -261.2), (-428.7, 227.8, -261.2), (-386.9, 228.2, -261.2), (-386.9, 226.0, -261.2), (-474.4, 28.64, -261.2), (-476.2, 28.64, -261.2), (-474.3, 37.07, -261.2), (-476.1, 37.07, -261.2), (-474.2, 39.3, -261.2), (-476.0, 39.3, -261.2), (-474.2, 41.37, -261.2), (-476.0, 41.37, -261.2), (-474.1, 75.36, -261.2), (-475.9, 75.36, -261.2), (-473.9, 83.79, -261.2), (-475.7, 83.79, -261.2), (-473.8, 86.13, -261.2), (-475.6, 86.13, -261.2), (-473.8, 88.03, -261.2), (-475.6, 88.03, -261.2), (-473.8, 98.02, -261.2), (-475.6, 98.02, -261.2), (-473.3, 131.7, -261.2), (-475.3, 131.7, -261.2), (-473.5, 134.2, -261.2), (-475.3, 134.2, -261.2), (-473.5, 167.9, -261.2), (-475.3, 167.9, -261.2), (-473.5, 176.8, -261.2), (-475.3, 176.2, -261.2), (-473.4, 179.0, -261.2), (-475.2, 179.0, -261.2), (-473.4, 180.9, -261.2), (-475.2, 180.9, -261.2), (-473.3, 190.4, -261.2), (-475.1, 190.4, -261.2), (-473.3, 243.2, -261.2), (-475.1, 243.2, -261.2), (-473.3, 245.3, -261.2), (-475.1, 245.3, -261.2), (-458.6, 242.9, -261.2), (-458.6, 245.1, -261.2), (-456.5, 242.9, -261.2), (-456.5, 245.0, -261.2), (-458.6, 228.0, -261.2), (-456.5, 228.0, -261.2), (-458.6, 226.1, -261.2), (-456.5, 226.0, -261.2), (-292.5, 250.6, -261.2), (-342.5, 228.9, -261.2), (-342.5, 226.9, -261.2), (-353.2, 252.3, -261.2), (-362.0, 250.3, -261.2), (-340.2, 254.3, -261.2), (-343.0, 254.3, -261.2), (-342.2, 266.9, -261.2), (-339.8, 266.9, -261.2)], [(205, 214), (214, 216), (351, 357), (355, 358), (357, 359), (360, 96), (359, 98)], [(142, 144, 787, 785), (447, 451, 1100, 1096), (527, 528, 1177, 1176), (368, 370, 1018, 1016), (8, 9, 11, 10), (299, 297, 940, 942), (143, 141, 784, 786), (58, 56, 700, 702), (449, 450, 1099, 1098), (141, 139, 782, 784), (524, 522, 1171, 1173), (367, 368, 1016, 1017), (598, 596, 1247, 1249), (365, 366, 1015, 1014), (364, 360, 1005, 1013), (296, 295, 938, 937), (132, 136, 779, 775), (593, 595, 1246, 1244), (36, 37, 39, 38), (51, 53, 695, 693), (440, 443, 1092, 1088), (361, 358, 1004, 1010), (211, 208, 851, 854), (360, 362, 1011, 1005), (291, 289, 932, 934), (135, 133, 776, 778), (52, 53, 55, 54), (594, 593, 1244, 1245), (50, 48, 692, 694), (442, 441, 1091, 1090), (592, 590, 1241, 1243), (133, 131, 774, 776), (516, 514, 1163, 1165), (288, 290, 931, 929), (590, 588, 1239, 1241), (70, 71, 73, 72), (437, 435, 1085, 1087), (362, 361, 1010, 1011), (126, 128, 771, 769), (79, 78, 80, 81), (585, 587, 1238, 1236), (83, 82, 84, 85), (43, 45, 687, 685), (433, 436, 1084, 1083), (203, 15, 657, 846), (512, 511, 1160, 1161), (100, 345, 990, 743), (283, 281, 924, 926), (127, 125, 768, 770), (586, 585, 1236, 1237), (42, 40, 684, 686), (158, 168, 811, 801), (584, 69, 711, 1235), (125, 123, 766, 768), (508, 506, 1155, 1157), (563, 534, 1183, 1212), (353, 355, 1002, 1000), (148, 184, 827, 791), (536, 565, 1214, 1185), (503, 505, 1154, 1152), (355, 356, 1003, 1002), (118, 120, 763, 761), (571, 548, 1197, 1220), (35, 37, 679, 677), (140, 200, 843, 783), (550, 573, 1222, 1199), (504, 503, 1152, 1153), (352, 350, 997, 999), (275, 273, 916, 918), (119, 117, 760, 762), (575, 554, 1203, 1224), (34, 32, 676, 678), (426, 428, 1076, 1074), (199, 197, 840, 842), (556, 577, 1226, 1205), (117, 115, 758, 760), (500, 498, 1147, 1149), (581, 582, 1231, 1230), (629, 347, 992, 994), (580, 578, 1227, 1229), (495, 497, 1146, 1144), (347, 348, 993, 992), (163, 162, 164, 165), (505, 267, 910, 1154), (110, 112, 755, 753), (27, 29, 671, 669), (171, 170, 172, 173), (194, 195, 838, 837), (496, 495, 1144, 1145), (636, 342, 985, 989), (179, 178, 180, 181), (267, 265, 908, 910), (519, 283, 926, 1168), (111, 109, 752, 754), (187, 186, 188, 189), (573, 575, 1224, 1222), (26, 24, 668, 670), (417, 420, 1068, 1067), (195, 194, 196, 197), (342, 340, 982, 985), (191, 189, 832, 834), (109, 107, 750, 752), (475, 274, 915, 1125), (96, 355, 1002, 739), (418, 417, 1067, 1066), (335, 114, 757, 977), (572, 570, 1219, 1221), (491, 294, 935, 1141), (640, 341, 984, 1284), (102, 104, 747, 745), (19, 21, 663, 661), (340, 299, 942, 982), (186, 187, 830, 829), (492, 491, 1141, 1140), (301, 339, 981, 944), (255, 250, 892, 897), (344, 638, 1282, 987), (103, 101, 744, 746), (565, 567, 1216, 1214), (410, 412, 1060, 1058), (18, 16, 660, 662), (337, 338, 980, 979), (183, 181, 824, 826), (101, 99, 742, 744), (336, 332, 973, 978), (259, 258, 900, 901), (341, 635, 1281, 984), (246, 245, 247, 248), (333, 331, 974, 976), (564, 65, 707, 1213), (484, 486, 1134, 1132), (332, 334, 975, 973), (256, 47, 689, 898), (632, 631, 1232, 1233), (92, 96, 739, 735), (562, 560, 1209, 1211), (11, 13, 655, 653), (178, 179, 822, 821), (559, 561, 1210, 1208), (251, 253, 895, 893), (348, 630, 995, 993), (95, 93, 736, 738), (557, 559, 1208, 1206), (401, 404, 1052, 1051), (175, 173, 816, 818), (93, 91, 734, 736), (402, 401, 1051, 1050), (9, 8, 652, 651), (326, 325, 967, 968), (476, 478, 1126, 1124), (314, 126, 769, 955), (595, 568, 1217, 1246), (86, 88, 731, 729), (295, 296, 298, 297), (554, 552, 1201, 1203), (2, 5, 647, 643), (116, 326, 968, 759), (170, 171, 814, 813), (551, 553, 1202, 1200), (304, 306, 308, 307), (84, 86, 729, 727), (120, 324, 965, 763), (309, 310, 312, 311), (41, 245, 887, 683), (578, 609, 1260, 1227), (87, 85, 728, 730), (317, 318, 320, 319), (394, 396, 1044, 1042), (1, 3, 646, 645), (167, 165, 808, 810), (552, 551, 1200, 1201), (324, 323, 966, 965), (325, 326, 328, 327), (243, 244, 886, 885), (85, 84, 727, 728), (549, 550, 1199, 1198), (393, 394, 1042, 1043), (82, 83, 726, 725), (468, 470, 1118, 1117), (239, 234, 876, 882), (619, 623, 1274, 1270), (546, 544, 1193, 1195), (317, 315, 958, 960), (5, 162, 806, 647), (543, 545, 1194, 1192), (348, 347, 349, 350), (75, 78, 721, 717), (467, 468, 1117, 1116), (316, 318, 959, 957), (233, 237, 879, 875), (621, 622, 1273, 1272), (79, 77, 719, 722), (541, 543, 1192, 1190), (386, 388, 1036, 1034), (161, 159, 802, 804), (76, 74, 718, 720), (458, 381, 1031, 1107), (199, 201, 368, 367), (235, 236, 878, 877), (618, 616, 1267, 1269), (371, 372, 374, 373), (77, 76, 720, 719), (385, 386, 1034, 1035), (464, 463, 1113, 1112), (379, 380, 382, 381), (231, 226, 868, 874), (383, 384, 386, 385), (613, 615, 1266, 1264), (538, 536, 1185, 1187), (136, 307, 950, 779), (391, 392, 394, 393), (535, 537, 1186, 1184), (395, 396, 398, 397), (69, 71, 713, 711), (459, 438, 1086, 1108), (310, 309, 951, 952), (403, 404, 406, 405), (225, 229, 871, 867), (614, 613, 1264, 1265), (70, 68, 712, 714), (411, 412, 414, 413), (533, 535, 1184, 1182), (378, 380, 1028, 1026), (309, 305, 947, 951), (419, 420, 422, 421), (153, 151, 794, 796), (68, 66, 710, 712), (460, 459, 1108, 1109), (427, 428, 430, 429), (227, 228, 870, 869), (610, 608, 1259, 1261), (306, 304, 945, 948), (456, 453, 1102, 1105), (223, 218, 860, 866), (530, 61, 703, 1179), (59, 529, 1178, 701), (61, 63, 705, 703), (128, 303, 946, 771), (217, 221, 863, 859), (605, 606, 1257, 1256), (62, 60, 704, 706), (370, 372, 1020, 1018), (145, 143, 786, 788), (528, 526, 1175, 1177), (60, 58, 702, 704), (458, 457, 459, 460), (219, 220, 862, 861), (602, 600, 1251, 1253), (526, 524, 1173, 1175), (298, 300, 941, 939), (523, 525, 1174, 1172), (448, 446, 1095, 1097), (216, 215, 857, 858), (469, 470, 472, 471), (55, 57, 699, 697), (521, 523, 1172, 1170), (366, 90, 733, 1015), (477, 478, 480, 479), (297, 298, 939, 940), (443, 445, 1094, 1092), (295, 293, 936, 938), (485, 486, 488, 487), (212, 207, 850, 856), (597, 598, 1249, 1248), (358, 363, 1012, 1004), (293, 291, 934, 936), (137, 134, 777, 780), (520, 518, 1167, 1169), (494, 493, 495, 496), (52, 50, 694, 696), (206, 210, 853, 849), (53, 52, 696, 695), (502, 501, 503, 504), (290, 292, 933, 931), (134, 135, 778, 777), (439, 437, 1087, 1089), (510, 509, 511, 512), (208, 209, 852, 851), (589, 591, 1242, 1240), (516, 515, 517, 518), (47, 49, 691, 689), (513, 515, 1164, 1162), (515, 516, 1165, 1164), (287, 285, 928, 930), (46, 44, 688, 690), (633, 527, 525, 634), (129, 127, 770, 772), (530, 529, 531, 532), (44, 42, 686, 688), (284, 286, 927, 925), (13, 202, 845, 655), (538, 537, 539, 540), (510, 508, 1157, 1159), (282, 284, 925, 923), (507, 509, 1158, 1156), (546, 545, 547, 548), (174, 154, 797, 817), (550, 549, 551, 552), (67, 583, 1234, 709), (39, 41, 683, 681), (425, 432, 1081, 1075), (279, 277, 920, 922), (190, 146, 789, 833), (567, 542, 1191, 1216), (354, 352, 999, 1001), (121, 119, 762, 764), (36, 34, 678, 680), (276, 278, 919, 917), (201, 199, 842, 844), (579, 632, 1233, 1228), (37, 36, 680, 679), (502, 500, 1149, 1151), (349, 351, 998, 996), (274, 276, 917, 915), (499, 501, 1150, 1148), (428, 427, 1077, 1076), (196, 198, 841, 839), (31, 33, 675, 673), (350, 349, 996, 997), (584, 583, 585, 586), (423, 421, 1071, 1073), (271, 269, 912, 914), (197, 196, 839, 840), (592, 591, 593, 594), (577, 579, 1228, 1226), (30, 28, 672, 674), (598, 597, 599, 600), (346, 344, 987, 991), (269, 507, 1156, 912), (113, 111, 754, 756), (606, 605, 607, 608), (28, 26, 670, 672), (268, 270, 911, 909), (612, 611, 613, 614), (193, 191, 834, 836), (494, 51, 693, 1143), (637, 343, 986, 988), (266, 268, 909, 907), (285, 521, 1170, 928), (49, 493, 1142, 691), (420, 419, 1069, 1068), (188, 190, 833, 831), (23, 25, 667, 665), (272, 473, 1123, 913), (642, 106, 749, 1286), (483, 282, 923, 1133), (338, 337, 627, 628), (415, 413, 1063, 1065), (562, 631, 632, 560), (263, 261, 904, 906), (189, 188, 831, 832), (636, 635, 637, 638), (569, 571, 1220, 1218), (22, 20, 664, 666), (292, 489, 1139, 933), (112, 337, 979, 755), (339, 639, 1283, 981), (105, 103, 746, 748), (20, 18, 662, 664), (644, 645, 646, 643), (644, 643, 647, 648), (648, 647, 649, 650), (650, 649, 651, 652), (654, 653, 655, 656), (656, 655, 657, 658), (658, 657, 659, 660), (660, 659, 661, 662), (662, 661, 663, 664), (664, 663, 665, 666), (666, 665, 667, 668), (668, 667, 669, 670), (670, 669, 671, 672), (672, 671, 673, 674), (674, 673, 675, 676), (676, 675, 677, 678), (678, 677, 679, 680), (682, 681, 683, 684), (684, 683, 685, 686), (686, 685, 687, 688), (688, 687, 689, 690), (690, 689, 691, 692), (692, 691, 693, 694), (694, 693, 695, 696), (698, 697, 699, 700), (700, 699, 701, 702), (702, 701, 703, 704), (704, 703, 705, 706), (706, 705, 707, 708), (708, 707, 709, 710), (710, 709, 711, 712), (712, 711, 713, 714), (716, 715, 717, 718), (718, 717, 719, 720), (719, 717, 721, 722), (724, 723, 725, 726), (728, 727, 729, 730), (730, 729, 731, 732), (732, 731, 733, 734), (734, 733, 735, 736), (736, 735, 737, 738), (737, 735, 739, 740), (740, 739, 741, 742), (742, 741, 743, 744), (744, 743, 745, 746), (746, 745, 747, 748), (748, 747, 749, 750), (750, 749, 751, 752), (752, 751, 753, 754), (754, 753, 755, 756), (756, 755, 757, 758), (758, 757, 759, 760), (760, 759, 761, 762), (762, 761, 763, 764), (764, 763, 765, 766), (766, 765, 767, 768), (768, 767, 769, 770), (770, 769, 771, 772), (772, 771, 773, 774), (774, 773, 775, 776), (776, 775, 777, 778), (777, 775, 779, 780), (780, 779, 781, 782), (782, 781, 783, 784), (784, 783, 785, 786), (786, 785, 787, 788), (788, 787, 789, 790), (790, 789, 791, 792), (792, 791, 793, 794), (794, 793, 795, 796), (796, 795, 797, 798), (798, 797, 799, 800), (800, 799, 801, 802), (802, 801, 803, 804), (804, 803, 643, 646), (649, 647, 806, 805), (808, 807, 809, 810), (810, 809, 811, 812), (812, 811, 813, 814), (816, 815, 817, 818), (818, 817, 819, 820), (820, 819, 821, 822), (824, 823, 825, 826), (826, 825, 827, 828), (828, 827, 829, 830), (832, 831, 833, 834), (834, 833, 835, 836), (836, 835, 837, 838), (840, 839, 841, 842), (842, 841, 843, 844), (783, 843, 841, 785), (787, 835, 833, 789), (791, 827, 825, 793), (795, 819, 817, 797), (801, 811, 809, 803), (657, 655, 845, 846), (846, 845, 847, 848), (661, 659, 849, 850), (850, 849, 851, 852), (851, 849, 853, 854), (850, 852, 855, 856), (665, 663, 859, 860), (860, 859, 861, 862), (861, 859, 863, 864), (860, 862, 865, 866), (669, 667, 867, 868), (868, 867, 869, 870), (869, 867, 871, 872), (868, 870, 873, 874), (673, 671, 875, 876), (876, 875, 877, 878), (877, 875, 879, 880), (876, 878, 881, 882), (677, 675, 883, 884), (884, 883, 885, 886), (685, 683, 887, 888), (890, 889, 891, 892), (892, 891, 893, 894), (894, 893, 895, 896), (689, 687, 897, 898), (898, 897, 899, 900), (899, 897, 892, 894), (900, 899, 902, 901), (901, 902, 903, 904), (904, 903, 905, 906), (906, 905, 907, 908), (908, 907, 909, 910), (910, 909, 911, 912), (912, 911, 913, 914), (914, 913, 915, 916), (916, 915, 917, 918), (918, 917, 919, 920), (920, 919, 921, 922), (922, 921, 923, 924), (924, 923, 925, 926), (926, 925, 927, 928), (928, 927, 929, 930), (930, 929, 931, 932), (932, 931, 933, 934), (934, 933, 935, 936), (936, 935, 937, 938), (940, 939, 941, 942), (942, 941, 943, 944), (944, 943, 753, 751), (773, 771, 946, 945), (945, 946, 947, 948), (950, 949, 781, 779), (947, 946, 952, 951), (954, 953, 955, 956), (956, 955, 957, 958), (958, 957, 959, 960), (962, 961, 963, 964), (964, 963, 965, 966), (965, 963, 765, 763), (769, 767, 957, 955), (761, 759, 968, 967), (970, 969, 971, 972), (972, 971, 973, 974), (974, 973, 975, 976), (973, 971, 977, 978), (978, 977, 979, 980), (1278, 983, 943, 941), (979, 977, 757, 755), (942, 944, 981, 982), (982, 981, 984, 985), (1282, 988, 986, 987), (987, 986, 990, 991), (995, 994, 992, 993), (997, 996, 998, 999), (999, 998, 1000, 1001), (1001, 1000, 1002, 1003), (745, 743, 1006, 1007), (1006, 1009, 1008, 1007), (986, 745, 1007, 1008), (990, 986, 1008, 1009), (1004, 1005, 1011, 1010), (743, 990, 1009, 1006), (1005, 1004, 1012, 1013), (733, 731, 1014, 1015), (1017, 1016, 1018, 1019), (1019, 1018, 1020, 1021), (1023, 1022, 1024, 1025), (1025, 1024, 1026, 1027), (1027, 1026, 1028, 1029), (1031, 1030, 1032, 1033), (1035, 1034, 1036, 1037), (1037, 1036, 1038, 1039), (1037, 1039, 1040, 1041), (1043, 1042, 1044, 1045), (1047, 1046, 1048, 1049), (1049, 1048, 1050, 1051), (1049, 1051, 1052, 1053), (1055, 1054, 1056, 1057), (1057, 1056, 1058, 1059), (1059, 1058, 1060, 1061), (1063, 1062, 1064, 1065), (1065, 1064, 1066, 1067), (1065, 1067, 1068, 1069), (1071, 1070, 1072, 1073), (1073, 1072, 1074, 1075), (1075, 1074, 1076, 1077), (1079, 1078, 1017, 1019), (1073, 1075, 1081, 1080), (1080, 1081, 1082, 1083), (1027, 1082, 1081, 1025), (1080, 1083, 1084, 1085), (1085, 1084, 1086, 1087), (1087, 1086, 1088, 1089), (1089, 1088, 1090, 1091), (1090, 1088, 1092, 1093), (1093, 1092, 1094, 1095), (1095, 1094, 1096, 1097), (1097, 1096, 1098, 1099), (1098, 1096, 1100, 1101), (1101, 1100, 1102, 1103), (1102, 1100, 1104, 1105), (1105, 1104, 1106, 1107), (1109, 1108, 1086, 1084), (1057, 1059, 1110, 1111), (1093, 1095, 1112, 1113), (1033, 1105, 1107, 1031), (907, 905, 1114, 1115), (1115, 1114, 1116, 1117), (1115, 1117, 1118, 1119), (1121, 1120, 1122, 1123), (1123, 1122, 1124, 1125), (1125, 1124, 1126, 1127), (1129, 1128, 1130, 1131), (1131, 1130, 1132, 1133), (1133, 1132, 1134, 1135), (1137, 1136, 1138, 1139), (1139, 1138, 1140, 1141), (933, 1139, 1141, 935), (921, 1131, 1133, 923), (913, 1123, 1125, 915), (693, 691, 1142, 1143), (1145, 1144, 1146, 1147), (1147, 1146, 1148, 1149), (1149, 1148, 1150, 1151), (1153, 1152, 1154, 1155), (1155, 1154, 1156, 1157), (1157, 1156, 1158, 1159), (1161, 1160, 1162, 1163), (1163, 1162, 1164, 1165), (1167, 1166, 1168, 1169), (1169, 1168, 1170, 1171), (1171, 1170, 1172, 1173), (1173, 1172, 1174, 1175), (1175, 1174, 1176, 1177), (703, 701, 1178, 1179), (1181, 1180, 1182, 1183), (1183, 1182, 1184, 1185), (1185, 1184, 1186, 1187), (1189, 1188, 1190, 1191), (1191, 1190, 1192, 1193), (1193, 1192, 1194, 1195), (1197, 1196, 1198, 1199), (1201, 1200, 1202, 1203), (1203, 1202, 1204, 1205), (1205, 1204, 1206, 1207), (1207, 1206, 1208, 1209), (1209, 1208, 1210, 1211), (707, 705, 1212, 1213), (1213, 1212, 1214, 1215), (1215, 1214, 1216, 1217), (1217, 1216, 1218, 1219), (1219, 1218, 1220, 1221), (1221, 1220, 1222, 1223), (1223, 1222, 1224, 1225), (1225, 1224, 1226, 1227), (1227, 1226, 1228, 1229), (1229, 1228, 1230, 1231), (1205, 1226, 1224, 1203), (1232, 1230, 1228, 1233), (1199, 1222, 1220, 1197), (1193, 1218, 1216, 1191), (1185, 1214, 1212, 1183), (711, 709, 1234, 1235), (1237, 1236, 1238, 1239), (1239, 1238, 1240, 1241), (1241, 1240, 1242, 1243), (1245, 1244, 1246, 1247), (1247, 1246, 1248, 1249), (1251, 1250, 1252, 1253), (1253, 1252, 1254, 1255), (1255, 1254, 1256, 1257), (1259, 1258, 1260, 1261), (1261, 1260, 1262, 1263), (1265, 1264, 1266, 1267), (1267, 1266, 1268, 1269), (1268, 1266, 1270, 1271), (1271, 1270, 1272, 1273), (1272, 1270, 1274, 1275), (1275, 1274, 1276, 1277), (1275, 1277, 1229, 1231), (1227, 1260, 1258, 1225), (1223, 1254, 1252, 1221), (1219, 1248, 1246, 1217), (1215, 1240, 1238, 1213), (857, 846, 848, 858), (991, 990, 994, 995), (932, 1279, 1280, 930), (985, 984, 1281, 989), (984, 981, 1283, 1284), (749, 747, 1285, 1286), (739, 1002, 998, 741), (928, 1170, 1168, 926), (920, 1162, 1160, 918), (912, 1156, 1154, 910), (904, 1148, 1146, 901), (304, 130, 773, 945), (371, 369, 1019, 1021), (603, 605, 1256, 1254), (222, 219, 861, 864), (373, 374, 1022, 1023), (454, 452, 1101, 1103), (606, 604, 1255, 1257), (302, 110, 753, 943), (532, 531, 1180, 1181), (149, 147, 790, 792), (374, 376, 1024, 1022), (457, 458, 1107, 1106), (66, 64, 708, 710), (151, 149, 792, 794), (307, 308, 949, 950), (376, 378, 1026, 1024), (531, 533, 1182, 1180), (611, 612, 1263, 1262), (609, 611, 1262, 1260), (150, 152, 795, 793), (303, 310, 952, 946), (379, 377, 1027, 1029), (230, 227, 869, 872), (381, 382, 1030, 1031), (462, 461, 1111, 1110), (72, 73, 715, 716), (311, 312, 953, 954), (384, 383, 1033, 1032), (540, 539, 1188, 1189), (157, 155, 798, 800), (616, 614, 1265, 1267), (382, 384, 1032, 1030), (446, 464, 1112, 1095), (74, 72, 716, 718), (617, 618, 1269, 1268), (159, 157, 800, 802), (312, 314, 955, 953), (539, 541, 1190, 1188), (156, 158, 801, 799), (615, 619, 1270, 1266), (315, 313, 956, 958), (387, 385, 1035, 1037), (163, 7, 649, 805), (238, 235, 877, 880), (390, 389, 1039, 1038), (465, 467, 1116, 1114), (81, 80, 723, 724), (622, 620, 1271, 1273), (162, 163, 805, 806), (319, 320, 961, 962), (392, 391, 1041, 1040), (548, 547, 1196, 1197), (3, 161, 804, 646), (624, 621, 1272, 1275), (389, 392, 1040, 1039), (469, 466, 1115, 1119), (83, 81, 724, 726), (625, 626, 1277, 1276), (320, 322, 963, 961), (547, 549, 1198, 1196), (574, 603, 1254, 1223), (241, 243, 885, 883), (582, 624, 1275, 1231), (323, 321, 964, 966), (395, 393, 1043, 1045), (626, 580, 1229, 1277), (246, 43, 685, 888), (397, 398, 1046, 1047), (474, 476, 1124, 1122), (601, 572, 1221, 1252), (168, 170, 813, 811), (124, 316, 957, 767), (171, 169, 812, 814), (566, 589, 1240, 1215), (398, 400, 1048, 1046), (477, 475, 1125, 1127), (91, 89, 732, 734), (587, 564, 1213, 1238), (327, 328, 969, 970), (8, 6, 650, 652), (400, 402, 1050, 1048), (555, 557, 1206, 1204), (300, 628, 1278, 941), (249, 251, 893, 891), (90, 92, 735, 733), (628, 627, 983, 1278), (328, 330, 971, 969), (403, 399, 1049, 1053), (560, 558, 1207, 1209), (254, 252, 894, 896), (405, 406, 1054, 1055), (482, 484, 1132, 1130), (176, 178, 821, 819), (331, 329, 972, 974), (179, 177, 820, 822), (289, 633, 1279, 932), (406, 408, 1056, 1054), (485, 483, 1133, 1135), (99, 97, 740, 742), (634, 287, 930, 1280), (408, 410, 1058, 1056), (16, 14, 658, 660), (252, 257, 899, 894), (98, 100, 743, 741), (635, 636, 989, 1281), (411, 409, 1059, 1061), (568, 566, 1215, 1217), (638, 637, 988, 1282), (413, 414, 1062, 1063), (490, 492, 1140, 1138), (639, 640, 1284, 1283), (184, 186, 829, 827), (627, 302, 943, 983), (187, 185, 828, 830), (641, 642, 1286, 1285), (262, 264, 905, 903), (414, 416, 1064, 1062), (280, 481, 1131, 921), (107, 105, 748, 750), (104, 641, 1285, 747), (416, 418, 1066, 1064), (24, 22, 666, 668), (351, 98, 741, 998), (265, 263, 906, 908), (493, 494, 1143, 1142), (106, 108, 751, 749), (355, 351, 998, 1002), (419, 415, 1065, 1069), (576, 574, 1223, 1225), (277, 513, 1162, 920), (421, 422, 1070, 1071), (511, 275, 918, 1160), (192, 194, 837, 835), (195, 193, 836, 838), (261, 499, 1148, 904), (270, 272, 913, 911), (422, 424, 1072, 1070), (498, 496, 1145, 1147), (115, 113, 756, 758), (497, 259, 901, 1146), (630, 346, 991, 995), (424, 426, 1074, 1072), (32, 30, 674, 676), (273, 271, 914, 916), (501, 502, 1151, 1150), (114, 116, 759, 757), (200, 201, 844, 843), (427, 425, 1075, 1077), (631, 581, 1230, 1232), (429, 430, 1078, 1079), (198, 142, 785, 841), (351, 353, 1000, 998), (431, 423, 1073, 1080), (38, 39, 681, 682), (544, 569, 1218, 1193), (144, 192, 835, 787), (278, 280, 921, 919), (369, 429, 1079, 1019), (506, 504, 1153, 1155), (123, 121, 764, 766), (182, 150, 793, 825), (356, 354, 1001, 1003), (430, 367, 1017, 1078), (40, 38, 682, 684), (583, 584, 1235, 1234), (152, 176, 819, 795), (281, 279, 922, 924), (434, 433, 1083, 1082), (509, 510, 1159, 1158), (122, 124, 767, 765), (166, 160, 803, 809), (377, 434, 1082, 1027), (432, 375, 1025, 1081), (204, 205, 848, 847), (343, 102, 745, 986), (435, 431, 1080, 1085), (588, 586, 1237, 1239), (202, 204, 847, 845), (286, 288, 929, 927), (514, 512, 1161, 1163), (131, 129, 772, 774), (17, 206, 849, 659), (48, 46, 690, 692), (591, 592, 1243, 1242), (207, 19, 661, 850), (438, 440, 1088, 1086), (518, 517, 1166, 1167), (130, 132, 775, 773), (210, 211, 854, 853), (441, 439, 1089, 1091), (517, 519, 1168, 1166), (213, 212, 856, 855), (363, 364, 1013, 1012), (444, 442, 1090, 1093), (54, 55, 697, 698), (596, 594, 1245, 1247), (209, 213, 855, 852), (294, 296, 937, 935), (522, 520, 1169, 1171), (139, 137, 780, 782), (215, 203, 846, 857), (88, 365, 1014, 731), (56, 54, 698, 700), (600, 599, 1250, 1251), (445, 447, 1096, 1094), (138, 140, 783, 781), (21, 217, 859, 663), (57, 59, 701, 699), (599, 601, 1252, 1250), (218, 23, 665, 860), (450, 448, 1097, 1099), (525, 527, 1176, 1174), (372, 371, 1021, 1020), (452, 449, 1098, 1101), (604, 602, 1253, 1255), (221, 222, 864, 863), (108, 301, 944, 751), (453, 454, 1103, 1102), (529, 530, 1179, 1178), (147, 145, 788, 790), (224, 223, 866, 865), (64, 62, 706, 708), (608, 607, 1258, 1259), (220, 224, 865, 862), (305, 306, 948, 947), (451, 455, 1104, 1100), (146, 148, 791, 789), (25, 225, 867, 667), (375, 373, 1023, 1025), (455, 457, 1106, 1104), (65, 67, 709, 707), (226, 27, 669, 868), (534, 532, 1181, 1183), (380, 379, 1029, 1028), (71, 70, 714, 713), (612, 610, 1261, 1263), (229, 230, 872, 871), (308, 138, 781, 949), (436, 460, 1109, 1084), (537, 538, 1187, 1186), (155, 153, 796, 798), (232, 231, 874, 873), (409, 462, 1110, 1059), (228, 232, 873, 870), (461, 407, 1057, 1111), (154, 156, 799, 797), (29, 233, 875, 671), (463, 444, 1093, 1113), (73, 75, 717, 715), (234, 31, 673, 876), (313, 311, 954, 956), (383, 456, 1105, 1033), (542, 540, 1189, 1191), (264, 465, 1114, 905), (78, 79, 722, 721), (620, 617, 1268, 1271), (237, 238, 880, 879), (318, 317, 960, 959), (466, 266, 907, 1115), (545, 546, 1195, 1194), (160, 2, 643, 803), (240, 239, 882, 881), (388, 390, 1038, 1036), (236, 240, 881, 878), (470, 469, 1119, 1118), (165, 164, 807, 808), (33, 241, 883, 675), (391, 387, 1037, 1041), (471, 472, 1120, 1121), (80, 82, 725, 723), (623, 625, 1276, 1274), (242, 35, 677, 884), (321, 319, 962, 964), (164, 166, 809, 807), (244, 242, 884, 886), (0, 1, 645, 644), (396, 395, 1045, 1044), (472, 474, 1122, 1120), (607, 576, 1225, 1258), (245, 246, 888, 887), (325, 118, 761, 967), (473, 471, 1121, 1123), (169, 167, 810, 812), (248, 247, 889, 890), (4, 0, 644, 648), (89, 87, 730, 732), (570, 597, 1248, 1219), (322, 122, 765, 963), (478, 477, 1127, 1126), (6, 4, 648, 650), (553, 555, 1204, 1202), (173, 172, 815, 816), (247, 249, 891, 889), (399, 397, 1047, 1049), (479, 480, 1128, 1129), (205, 216, 858, 848), (250, 248, 890, 892), (7, 9, 651, 649), (558, 556, 1205, 1207), (172, 174, 817, 815), (10, 11, 653, 654), (404, 403, 1053, 1052), (480, 482, 1130, 1128), (94, 95, 738, 737), (345, 629, 994, 990), (253, 254, 896, 895), (329, 327, 970, 972), (481, 479, 1129, 1131), (561, 562, 1211, 1210), (177, 175, 818, 820), (12, 10, 654, 656), (97, 94, 737, 740), (45, 255, 897, 687), (334, 333, 976, 975), (486, 485, 1135, 1134), (14, 12, 656, 658), (63, 563, 1212, 705), (181, 180, 823, 824), (407, 405, 1055, 1057), (487, 488, 1136, 1137), (633, 634, 1280, 1279), (258, 256, 898, 900), (330, 335, 977, 971), (15, 17, 659, 657), (180, 182, 825, 823), (257, 260, 902, 899), (412, 411, 1061, 1060), (488, 490, 1138, 1136), (338, 336, 978, 980), (489, 487, 1137, 1139), (185, 183, 826, 828), (260, 262, 903, 902), (135, 95, 76, 1)])
me_plane.use_remesh_preserve_volume = False
me_plane.use_remesh_preserve_attributes = False
me_plane.use_mirror_vertex_groups = False
me_plane.update()

# ---- objects
ob_plane = bpy.data.objects.new('Plane', me_plane)
ob_lamp = bpy.data.objects.new('Lamp', light_lamp)
ob_camera = bpy.data.objects.new('Camera', cam_camera)

# ---- transforms, parenting, visibility, modifiers, constraints
ob_plane.location = (-4.692, 2.821, -2.43)
ob_plane.scale = (-0.0185, -0.0185, -0.0185)
ob_plane.lineart.crease_threshold = 0.0
ob_lamp.location = (4.076, 1.005, 5.904)
ob_lamp.rotation_euler = (0.6503, 0.05522, 1.866)
ob_lamp.lock_rotations_4d = False
ob_lamp.empty_display_type = 'ARROWS'
ob_lamp.color = (0.0, 0.0, 0.0, 0.0)
ob_lamp.lineart.crease_threshold = 0.0
ob_camera.location = (7.481, -6.508, 5.344)
ob_camera.rotation_euler = (1.109, 0.0, 0.8149)
ob_camera.lock_rotations_4d = False
ob_camera.empty_display_type = 'ARROWS'
ob_camera.color = (0.0, 0.0, 0.0, 0.0)
ob_camera.display_type = 'WIRE'
ob_camera.lineart.crease_threshold = 0.0

# ---- collection membership
col_collection_1.objects.link(ob_plane)
col_collection_1.objects.link(ob_lamp)
col_collection_1.objects.link(ob_camera)

# ---- scene / render settings (as saved in the file)
scene.camera = ob_camera
scene.frame_start = 1; scene.frame_end = 1; scene.frame_set(98)
scene.render.engine = 'BLENDER_EEVEE_NEXT'
scene.render.resolution_percentage = 50
scene.render.dither_intensity = 0.0
scene.cycles.use_denoising = False
scene.cycles.samples = 128
scene.cycles.sampling_pattern = 'TABULATED_SOBOL'
scene.cycles.light_sampling_threshold = 0.0
scene.cycles.use_adaptive_sampling = False
scene.cycles.use_light_tree = False
scene.cycles.blur_glossy = 0.0
scene.cycles.sample_clamp_indirect = 0.0
scene.view_settings.view_transform = 'Standard'
bpy.context.view_layer.update()
